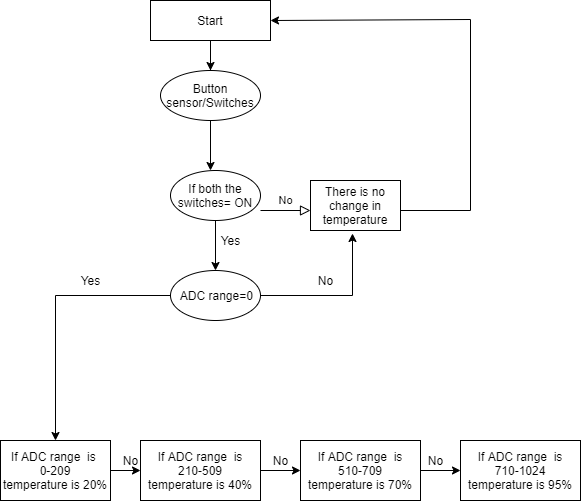

The diagram above was exported from draw.io. Its source (the exported page's mxGraphModel, read from the mxfile embedded in the PNG):
<mxGraphModel dx="1108" dy="393" grid="1" gridSize="10" guides="1" tooltips="1" connect="1" arrows="1" fold="1" page="1" pageScale="1" pageWidth="827" pageHeight="1169" math="0" shadow="0">
  <root>
    <mxCell id="WIyWlLk6GJQsqaUBKTNV-0" />
    <mxCell id="WIyWlLk6GJQsqaUBKTNV-1" parent="WIyWlLk6GJQsqaUBKTNV-0" />
    <mxCell id="WIyWlLk6GJQsqaUBKTNV-5" value="No" style="edgeStyle=orthogonalEdgeStyle;rounded=0;html=1;jettySize=auto;orthogonalLoop=1;fontSize=11;endArrow=block;endFill=0;endSize=8;strokeWidth=1;shadow=0;labelBackgroundColor=none;" parent="WIyWlLk6GJQsqaUBKTNV-1" edge="1">
      <mxGeometry y="10" relative="1" as="geometry">
        <mxPoint as="offset" />
        <mxPoint x="270" y="210" as="sourcePoint" />
        <mxPoint x="320" y="210" as="targetPoint" />
      </mxGeometry>
    </mxCell>
    <mxCell id="_Q5QVqc55wBw7iC-QLTh-2" style="edgeStyle=orthogonalEdgeStyle;rounded=0;orthogonalLoop=1;jettySize=auto;html=1;entryX=1;entryY=0.5;entryDx=0;entryDy=0;exitX=1;exitY=0.75;exitDx=0;exitDy=0;" parent="WIyWlLk6GJQsqaUBKTNV-1" source="juk81xVX73WR7w2hqyp5-22" target="juk81xVX73WR7w2hqyp5-0" edge="1">
      <mxGeometry relative="1" as="geometry">
        <Array as="points">
          <mxPoint x="410" y="210" />
          <mxPoint x="480" y="210" />
          <mxPoint x="480" y="19" />
        </Array>
        <mxPoint x="440" y="210" as="sourcePoint" />
        <mxPoint x="265.99" y="19" as="targetPoint" />
      </mxGeometry>
    </mxCell>
    <mxCell id="_Q5QVqc55wBw7iC-QLTh-1" value="" style="edgeStyle=orthogonalEdgeStyle;rounded=0;orthogonalLoop=1;jettySize=auto;html=1;" parent="WIyWlLk6GJQsqaUBKTNV-1" edge="1">
      <mxGeometry relative="1" as="geometry">
        <mxPoint x="220" y="40" as="sourcePoint" />
        <mxPoint x="220" y="80" as="targetPoint" />
      </mxGeometry>
    </mxCell>
    <mxCell id="juk81xVX73WR7w2hqyp5-16" value="" style="edgeStyle=orthogonalEdgeStyle;rounded=0;orthogonalLoop=1;jettySize=auto;html=1;" edge="1" parent="WIyWlLk6GJQsqaUBKTNV-1" source="_Q5QVqc55wBw7iC-QLTh-6" target="_Q5QVqc55wBw7iC-QLTh-7">
      <mxGeometry relative="1" as="geometry" />
    </mxCell>
    <mxCell id="_Q5QVqc55wBw7iC-QLTh-6" value="If ADC range&amp;nbsp; is &lt;br&gt;0-209&lt;br&gt;temperature is 20%" style="rectangle=1;whiteSpace=wrap;html=1;" parent="WIyWlLk6GJQsqaUBKTNV-1" vertex="1">
      <mxGeometry x="10" y="440" width="110" height="60" as="geometry" />
    </mxCell>
    <mxCell id="juk81xVX73WR7w2hqyp5-17" value="" style="edgeStyle=orthogonalEdgeStyle;rounded=0;orthogonalLoop=1;jettySize=auto;html=1;" edge="1" parent="WIyWlLk6GJQsqaUBKTNV-1" source="_Q5QVqc55wBw7iC-QLTh-7" target="_Q5QVqc55wBw7iC-QLTh-8">
      <mxGeometry relative="1" as="geometry" />
    </mxCell>
    <mxCell id="_Q5QVqc55wBw7iC-QLTh-7" value="If ADC range&amp;nbsp; is&lt;br&gt;210-509&lt;br&gt;&lt;span&gt;temperature is 40%&lt;/span&gt;" style="rectangle=1;whiteSpace=wrap;html=1;" parent="WIyWlLk6GJQsqaUBKTNV-1" vertex="1">
      <mxGeometry x="150" y="440" width="120" height="60" as="geometry" />
    </mxCell>
    <mxCell id="juk81xVX73WR7w2hqyp5-18" value="" style="edgeStyle=orthogonalEdgeStyle;rounded=0;orthogonalLoop=1;jettySize=auto;html=1;" edge="1" parent="WIyWlLk6GJQsqaUBKTNV-1" source="_Q5QVqc55wBw7iC-QLTh-8" target="_Q5QVqc55wBw7iC-QLTh-9">
      <mxGeometry relative="1" as="geometry" />
    </mxCell>
    <mxCell id="_Q5QVqc55wBw7iC-QLTh-8" value="If ADC range&amp;nbsp; is&lt;br&gt;510-709&lt;br&gt;&lt;span&gt;temperature is 70%&lt;/span&gt;" style="rectangle=1;whiteSpace=wrap;html=1;" parent="WIyWlLk6GJQsqaUBKTNV-1" vertex="1">
      <mxGeometry x="310" y="440" width="120" height="60" as="geometry" />
    </mxCell>
    <mxCell id="_Q5QVqc55wBw7iC-QLTh-9" value="If ADC range&amp;nbsp; is&lt;br&gt;&lt;span&gt;710-1024&lt;br&gt;temperature is 95%&lt;/span&gt;" style="rectangle=1;whiteSpace=wrap;html=1;" parent="WIyWlLk6GJQsqaUBKTNV-1" vertex="1">
      <mxGeometry x="470" y="440" width="120" height="60" as="geometry" />
    </mxCell>
    <mxCell id="juk81xVX73WR7w2hqyp5-4" value="" style="edgeStyle=orthogonalEdgeStyle;rounded=0;orthogonalLoop=1;jettySize=auto;html=1;" edge="1" parent="WIyWlLk6GJQsqaUBKTNV-1" source="juk81xVX73WR7w2hqyp5-0" target="juk81xVX73WR7w2hqyp5-1">
      <mxGeometry relative="1" as="geometry" />
    </mxCell>
    <mxCell id="juk81xVX73WR7w2hqyp5-0" value="Start" style="rounded=0;whiteSpace=wrap;html=1;" vertex="1" parent="WIyWlLk6GJQsqaUBKTNV-1">
      <mxGeometry x="160" width="120" height="40" as="geometry" />
    </mxCell>
    <mxCell id="juk81xVX73WR7w2hqyp5-3" value="" style="edgeStyle=orthogonalEdgeStyle;rounded=0;orthogonalLoop=1;jettySize=auto;html=1;" edge="1" parent="WIyWlLk6GJQsqaUBKTNV-1" source="juk81xVX73WR7w2hqyp5-1">
      <mxGeometry relative="1" as="geometry">
        <mxPoint x="220" y="170" as="targetPoint" />
      </mxGeometry>
    </mxCell>
    <mxCell id="juk81xVX73WR7w2hqyp5-1" value="&lt;span&gt;Button sensor/Switches&lt;/span&gt;" style="ellipse;whiteSpace=wrap;html=1;" vertex="1" parent="WIyWlLk6GJQsqaUBKTNV-1">
      <mxGeometry x="170" y="70" width="100" height="50" as="geometry" />
    </mxCell>
    <mxCell id="juk81xVX73WR7w2hqyp5-2" value="" style="rounded=0;html=1;jettySize=auto;orthogonalLoop=1;fontSize=11;endArrow=none;endFill=0;endSize=8;strokeWidth=1;shadow=0;labelBackgroundColor=none;edgeStyle=orthogonalEdgeStyle;" edge="1" parent="WIyWlLk6GJQsqaUBKTNV-1" target="juk81xVX73WR7w2hqyp5-1">
      <mxGeometry relative="1" as="geometry">
        <mxPoint x="220" y="120" as="sourcePoint" />
        <mxPoint x="220" y="170" as="targetPoint" />
        <Array as="points">
          <mxPoint x="220" y="120" />
          <mxPoint x="220" y="120" />
        </Array>
      </mxGeometry>
    </mxCell>
    <mxCell id="juk81xVX73WR7w2hqyp5-7" value="" style="edgeStyle=orthogonalEdgeStyle;rounded=0;orthogonalLoop=1;jettySize=auto;html=1;" edge="1" parent="WIyWlLk6GJQsqaUBKTNV-1" source="juk81xVX73WR7w2hqyp5-5">
      <mxGeometry relative="1" as="geometry">
        <mxPoint x="225" y="270" as="targetPoint" />
      </mxGeometry>
    </mxCell>
    <mxCell id="juk81xVX73WR7w2hqyp5-5" value="If both the switches= ON" style="ellipse;whiteSpace=wrap;html=1;" vertex="1" parent="WIyWlLk6GJQsqaUBKTNV-1">
      <mxGeometry x="180" y="170" width="90" height="50" as="geometry" />
    </mxCell>
    <mxCell id="juk81xVX73WR7w2hqyp5-8" value="Yes" style="text;html=1;align=center;verticalAlign=middle;resizable=0;points=[];autosize=1;strokeColor=none;fillColor=none;" vertex="1" parent="WIyWlLk6GJQsqaUBKTNV-1">
      <mxGeometry x="220" y="230" width="40" height="20" as="geometry" />
    </mxCell>
    <mxCell id="juk81xVX73WR7w2hqyp5-11" value="" style="edgeStyle=orthogonalEdgeStyle;rounded=0;orthogonalLoop=1;jettySize=auto;html=1;entryX=0.35;entryY=1.075;entryDx=0;entryDy=0;entryPerimeter=0;" edge="1" parent="WIyWlLk6GJQsqaUBKTNV-1" source="juk81xVX73WR7w2hqyp5-9">
      <mxGeometry relative="1" as="geometry">
        <mxPoint x="362" y="233" as="targetPoint" />
      </mxGeometry>
    </mxCell>
    <mxCell id="juk81xVX73WR7w2hqyp5-13" value="" style="edgeStyle=orthogonalEdgeStyle;rounded=0;orthogonalLoop=1;jettySize=auto;html=1;" edge="1" parent="WIyWlLk6GJQsqaUBKTNV-1" source="juk81xVX73WR7w2hqyp5-9" target="_Q5QVqc55wBw7iC-QLTh-6">
      <mxGeometry relative="1" as="geometry">
        <mxPoint x="225" y="395" as="targetPoint" />
      </mxGeometry>
    </mxCell>
    <mxCell id="juk81xVX73WR7w2hqyp5-9" value="&lt;span&gt;&amp;nbsp;ADC range=0&lt;/span&gt;" style="ellipse;whiteSpace=wrap;html=1;" vertex="1" parent="WIyWlLk6GJQsqaUBKTNV-1">
      <mxGeometry x="180" y="270" width="90" height="50" as="geometry" />
    </mxCell>
    <mxCell id="juk81xVX73WR7w2hqyp5-14" value="Yes" style="text;html=1;align=center;verticalAlign=middle;resizable=0;points=[];autosize=1;strokeColor=none;fillColor=none;" vertex="1" parent="WIyWlLk6GJQsqaUBKTNV-1">
      <mxGeometry x="80" y="270" width="40" height="20" as="geometry" />
    </mxCell>
    <mxCell id="juk81xVX73WR7w2hqyp5-15" value="No" style="text;html=1;align=center;verticalAlign=middle;resizable=0;points=[];autosize=1;strokeColor=none;fillColor=none;" vertex="1" parent="WIyWlLk6GJQsqaUBKTNV-1">
      <mxGeometry x="320" y="270" width="30" height="20" as="geometry" />
    </mxCell>
    <mxCell id="juk81xVX73WR7w2hqyp5-19" value="No" style="text;html=1;align=center;verticalAlign=middle;resizable=0;points=[];autosize=1;strokeColor=none;fillColor=none;" vertex="1" parent="WIyWlLk6GJQsqaUBKTNV-1">
      <mxGeometry x="125" y="450" width="30" height="20" as="geometry" />
    </mxCell>
    <mxCell id="juk81xVX73WR7w2hqyp5-20" value="No" style="text;html=1;align=center;verticalAlign=middle;resizable=0;points=[];autosize=1;strokeColor=none;fillColor=none;" vertex="1" parent="WIyWlLk6GJQsqaUBKTNV-1">
      <mxGeometry x="275" y="450" width="30" height="20" as="geometry" />
    </mxCell>
    <mxCell id="juk81xVX73WR7w2hqyp5-21" value="No" style="text;html=1;align=center;verticalAlign=middle;resizable=0;points=[];autosize=1;strokeColor=none;fillColor=none;" vertex="1" parent="WIyWlLk6GJQsqaUBKTNV-1">
      <mxGeometry x="430" y="450" width="30" height="20" as="geometry" />
    </mxCell>
    <mxCell id="juk81xVX73WR7w2hqyp5-22" value="&lt;span&gt;There is no change in temperature&lt;/span&gt;" style="rounded=0;whiteSpace=wrap;html=1;" vertex="1" parent="WIyWlLk6GJQsqaUBKTNV-1">
      <mxGeometry x="320" y="180" width="90" height="50" as="geometry" />
    </mxCell>
  </root>
</mxGraphModel>